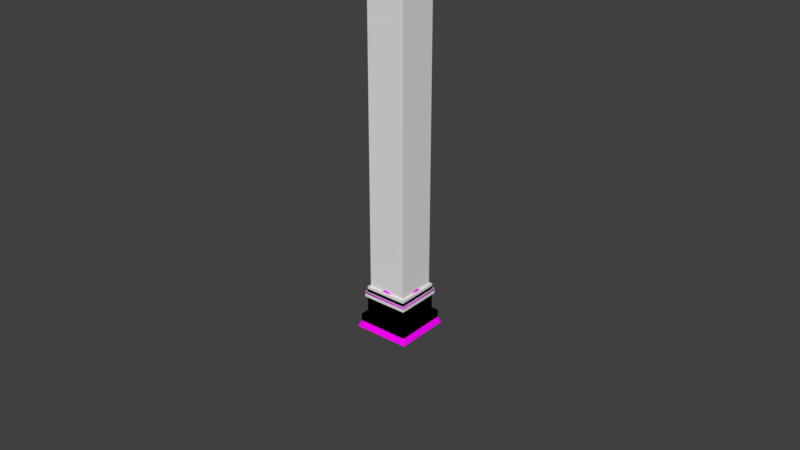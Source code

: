 # Source: aucman_pillar_01.blend  (saved by Blender 2.79.0; exported with 4.5.12 LTS)
import bpy
from mathutils import Matrix  # noqa: F401  (used for matrix-valued properties, if any)

bpy.ops.wm.read_factory_settings(use_empty=True)
scene = bpy.context.scene
scene.name = 'Scene'

# ---- collections
col_collection_1 = bpy.data.collections.new('Collection 1'); scene.collection.children.link(col_collection_1)

# ---- images (referenced by path relative to the original .blend; pixels are not part of the script)
import os
ASSET_DIR = os.environ.get("B2B_ASSET_DIR", "")  # directory of the original .blend (textures are referenced by path, not embedded)
HERE = os.path.dirname(os.path.abspath(__file__))  # packed textures are extracted next to this script under _unpacked/

def load_image(name, relpath, width, height, colorspace="sRGB"):
    """Load a texture the original file referenced (path relative to the .blend, or extracted next to this script)."""
    p = next((c for c in (os.path.join(HERE, relpath), os.path.join(ASSET_DIR, relpath)) if relpath and os.path.exists(c)), "")
    if p:
        img = bpy.data.images.load(p, check_existing=True)
        img.name = name
    else:  # same state as the original file: an image datablock whose file is absent (Cycles renders it pink)
        img = bpy.data.images.new(name, width, height)
        img.source = "FILE"
        img.filepath = "//" + (relpath or name)
    img.colorspace_settings.name = colorspace
    return img
img_sfm_ext_white_mortar_df_texture_dds = load_image('sfm_ext_white_mortar_df.texture.dds', 'sfm_ext_white_mortar_df.texture.dds', 1024, 1024, 'sRGB')
img_marble_beige_ribbed_dnm_texture_dds = load_image('marble_beige_ribbed_dnm.texture.dds', 'marble_beige_ribbed_dnm.texture.dds', 1024, 1024, 'sRGB')
img_sfm_ext_white_mortar_trim_df_texture_dds = load_image('sfm_ext_white_mortar_trim_df.texture.dds', 'sfm_ext_white_mortar_trim_df.texture.dds', 1024, 1024, 'sRGB')

# ---- materials (node trees are filled in below, after node groups)
mat_mtl_mortar_pillar = bpy.data.materials.new('mtl_mortar_pillar')
mat_mtl_mortar_pillar.alpha_threshold = 0.0
mat_mtl_mortar_pillar.roughness = 0.5
mat_mtl_mortar = bpy.data.materials.new('mtl_mortar')
mat_mtl_mortar.alpha_threshold = 0.0
mat_mtl_mortar.roughness = 0.5
mat_mtl_mortar_trims = bpy.data.materials.new('mtl_mortar_trims')
mat_mtl_mortar_trims.alpha_threshold = 0.0
mat_mtl_mortar_trims.roughness = 0.5

# ---- material node trees
mat_mtl_mortar_pillar.use_nodes = True; mat_mtl_mortar_pillar.node_tree.nodes.clear()
_N = mat_mtl_mortar_pillar.node_tree.nodes; _L = mat_mtl_mortar_pillar.node_tree.links
n0 = _N.new('ShaderNodeTexImage'); n0.name = 'Image Texture'; n0.location = (-247, 311)
n0.width = 140
n0.image = img_sfm_ext_white_mortar_df_texture_dds
n1 = _N.new('ShaderNodeTexImage'); n1.name = 'Image Texture.001'; n1.location = (-265, 35)
n1.width = 136
n1.image = img_marble_beige_ribbed_dnm_texture_dds
n2 = _N.new('ShaderNodeOutputMaterial'); n2.name = 'Material Output'; n2.location = (679, 251)
n3 = _N.new('ShaderNodeBsdfDiffuse'); n3.name = 'Diffuse BSDF'; n3.location = (389, 251)
n4 = _N.new('ShaderNodeMix'); n4.name = 'Mix'; n4.location = (169, 219)
n4.data_type = 'RGBA'
n4.blend_type = 'OVERLAY'
n5 = _N.new('ShaderNodeSeparateColor'); n5.name = 'Separate RGB'; n5.location = (-50, 81)
_L.new(n3.outputs[0], n2.inputs[0])
_L.new(n0.outputs[0], n4.inputs[6])
_L.new(n1.outputs[0], n5.inputs[0])
_L.new(n5.outputs[2], n4.inputs[7])
_L.new(n4.outputs[2], n3.inputs[0])
n2.is_active_output = True
mat_mtl_mortar.use_nodes = True; mat_mtl_mortar.node_tree.nodes.clear()
_N = mat_mtl_mortar.node_tree.nodes; _L = mat_mtl_mortar.node_tree.links
n0 = _N.new('ShaderNodeOutputMaterial'); n0.name = 'Material Output'; n0.location = (679, 251)
n1 = _N.new('ShaderNodeBsdfDiffuse'); n1.name = 'Diffuse BSDF'; n1.location = (389, 251)
n2 = _N.new('ShaderNodeTexImage'); n2.name = 'Image Texture'; n2.location = (151, 285)
n2.width = 140
n2.image = img_sfm_ext_white_mortar_df_texture_dds
_L.new(n1.outputs[0], n0.inputs[0])
_L.new(n2.outputs[0], n1.inputs[0])
n0.is_active_output = True
mat_mtl_mortar_trims.use_nodes = True; mat_mtl_mortar_trims.node_tree.nodes.clear()
_N = mat_mtl_mortar_trims.node_tree.nodes; _L = mat_mtl_mortar_trims.node_tree.links
n0 = _N.new('ShaderNodeOutputMaterial'); n0.name = 'Material Output'; n0.location = (679, 251)
n1 = _N.new('ShaderNodeBsdfDiffuse'); n1.name = 'Diffuse BSDF'; n1.location = (389, 251)
n2 = _N.new('ShaderNodeTexImage'); n2.name = 'Image Texture'; n2.location = (151, 285)
n2.width = 140
n2.image = img_sfm_ext_white_mortar_trim_df_texture_dds
_L.new(n1.outputs[0], n0.inputs[0])
_L.new(n2.outputs[0], n1.inputs[0])
n0.is_active_output = True

# ---- world
world_world = bpy.data.worlds.new('World'); scene.world = world_world
world_world.color = (0.05088, 0.05088, 0.05088)
world_world.use_sun_shadow = False
world_world.sun_shadow_jitter_overblur = 0.0
world_world.cycles.sampling_method = 'MANUAL'

# ---- meshes
me_c_box_004 = bpy.data.meshes.new('c_box_004')
me_c_box_004.from_pydata([(-0.48, -0.48, 2.98e-08), (-0.48, -0.48, 0.25), (-0.48, 0.48, 2.98e-08), (-0.48, 0.48, 0.25), (0.48, -0.48, 2.98e-08), (0.48, -0.48, 0.25), (0.48, 0.48, 2.98e-08), (0.48, 0.48, 0.25)], [], [(0, 1, 3, 2), (2, 3, 7, 6), (6, 7, 5, 4), (4, 5, 1, 0), (2, 6, 4, 0), (7, 3, 1, 5)])
me_c_box_004.use_remesh_preserve_volume = False
me_c_box_004.use_remesh_preserve_attributes = False
me_c_box_004.use_mirror_vertex_groups = False
me_c_box_004.update()
me_c_box_001 = bpy.data.meshes.new('c_box_001')
me_c_box_001.from_pydata([(-0.432, -0.432, 2.98e-08), (-0.432, -0.432, 0.1), (-0.432, 0.432, 2.98e-08), (-0.432, 0.432, 0.1), (0.432, -0.432, 2.98e-08), (0.432, -0.432, 0.1), (0.432, 0.432, 2.98e-08), (0.432, 0.432, 0.1)], [], [(0, 1, 3, 2), (2, 3, 7, 6), (6, 7, 5, 4), (4, 5, 1, 0), (2, 6, 4, 0), (7, 3, 1, 5)])
me_c_box_001.use_remesh_preserve_volume = False
me_c_box_001.use_remesh_preserve_attributes = False
me_c_box_001.use_mirror_vertex_groups = False
me_c_box_001.update()
me_c_box_002 = bpy.data.meshes.new('c_box_002')
me_c_box_002.from_pydata([(-0.48, -0.48, 2.98e-08), (-0.48, -0.48, 0.25), (-0.48, 0.48, 2.98e-08), (-0.48, 0.48, 0.25), (0.48, -0.48, 2.98e-08), (0.48, -0.48, 0.25), (0.48, 0.48, 2.98e-08), (0.48, 0.48, 0.25)], [], [(0, 1, 3, 2), (2, 3, 7, 6), (6, 7, 5, 4), (4, 5, 1, 0), (2, 6, 4, 0), (7, 3, 1, 5)])
me_c_box_002.use_remesh_preserve_volume = False
me_c_box_002.use_remesh_preserve_attributes = False
me_c_box_002.use_mirror_vertex_groups = False
me_c_box_002.update()
me_c_box_003 = bpy.data.meshes.new('c_box_003')
me_c_box_003.from_pydata([(-0.4, -0.4, 2.98e-08), (-0.4, -0.4, 0.8), (-0.4, 0.4, 2.98e-08), (-0.4, 0.4, 0.8), (0.4, -0.4, 2.98e-08), (0.4, -0.4, 0.8), (0.4, 0.4, 2.98e-08), (0.4, 0.4, 0.8)], [], [(0, 1, 3, 2), (2, 3, 7, 6), (6, 7, 5, 4), (4, 5, 1, 0), (2, 6, 4, 0), (7, 3, 1, 5)])
me_c_box_003.use_remesh_preserve_volume = False
me_c_box_003.use_remesh_preserve_attributes = False
me_c_box_003.use_mirror_vertex_groups = False
me_c_box_003.update()
me_c_capsule_001 = bpy.data.meshes.new('c_capsule_001')
me_c_capsule_001.from_pydata([(-0.36, -0.36, -3.8), (-0.36, -0.36, 3.8), (-0.36, 0.36, -3.8), (-0.36, 0.36, 3.8), (0.36, -0.36, -3.8), (0.36, -0.36, 3.8), (0.36, 0.36, -3.8), (0.36, 0.36, 3.8)], [], [(0, 1, 3, 2), (2, 3, 7, 6), (6, 7, 5, 4), (4, 5, 1, 0), (2, 6, 4, 0), (7, 3, 1, 5)])
me_c_capsule_001.use_remesh_preserve_volume = False
me_c_capsule_001.use_remesh_preserve_attributes = False
me_c_capsule_001.use_mirror_vertex_groups = False
me_c_capsule_001.update()
me_g_mortar_pillar = bpy.data.meshes.new('g_mortar_pillar')
me_g_mortar_pillar.from_pydata([(0.3381, -0.09059, 0.85), (0.35, 1.099e-07, 0.85), (-0.2475, 0.2475, 0.85), (-0.3031, 0.175, 0.85), (-0.35, 2.642e-08, 0.85), (-0.3381, -0.09059, 0.85), (-0.2475, -0.2475, 0.85), (-0.175, -0.3031, 0.85), (-0.09059, -0.3381, 0.85), (-5.285e-08, -0.35, 0.85), (0.09059, -0.3381, 7.4), (0.09059, -0.3381, 0.85), (0.175, -0.3031, 7.4), (0.175, -0.3031, 0.85), (0.2475, -0.2475, 7.4), (0.2475, -0.2475, 0.85), (0.3031, -0.175, 7.4), (0.3031, -0.175, 0.85), (0.3381, -0.09059, 7.4), (0.35, 1.099e-07, 7.4), (0.3381, 0.09059, 7.4), (0.3381, 0.09059, 0.85), (0.3031, 0.175, 7.4), (0.3031, 0.175, 0.85), (0.2475, 0.2475, 7.4), (0.2475, 0.2475, 0.85), (0.175, 0.3031, 7.4), (0.175, 0.3031, 0.85), (0.09059, 0.3381, 7.4), (0.09059, 0.3381, 0.85), (-8.345e-08, 0.35, 7.4), (-8.345e-08, 0.35, 0.85), (-0.09059, 0.3381, 7.4), (-0.09059, 0.3381, 0.85), (-0.175, 0.3031, 7.4), (-0.175, 0.3031, 0.85), (-0.2475, 0.2475, 7.4), (-0.3031, 0.175, 7.4), (-0.3381, 0.09059, 7.4), (-0.3381, 0.09059, 0.85), (-0.35, 2.642e-08, 7.4), (-0.3381, -0.09059, 7.4), (-0.3031, -0.175, 7.4), (-0.3031, -0.175, 0.85), (-0.2475, -0.2475, 7.4), (-0.175, -0.3031, 7.4), (-0.09059, -0.3381, 7.4), (-5.285e-08, -0.35, 7.4)], [], [(11, 10, 47, 9), (13, 12, 10, 11), (15, 14, 12, 13), (17, 16, 14, 15), (0, 18, 16, 17), (1, 19, 18, 0), (21, 20, 19, 1), (23, 22, 20, 21), (25, 24, 22, 23), (27, 26, 24, 25), (29, 28, 26, 27), (31, 30, 28, 29), (33, 32, 30, 31), (35, 34, 32, 33), (2, 36, 34, 35), (3, 37, 36, 2), (39, 38, 37, 3), (4, 40, 38, 39), (5, 41, 40, 4), (43, 42, 41, 5), (6, 44, 42, 43), (7, 45, 44, 6), (8, 46, 45, 7), (9, 47, 46, 8)])
me_g_mortar_pillar.polygons.foreach_set('use_smooth', [True] * 24)
_uv = me_g_mortar_pillar.uv_layers.new(name='UVMap')
_uv.uv.foreach_set('vector', [0.8125, -1.33e-06, 0.8125, 4.481, 0.75, 4.481, 0.75, -1.116e-06, 0.875, -1.558e-06, 0.875, 4.481, 0.8125, 4.481, 0.8125, -1.33e-06, 0.9375, -1.799e-06, 0.9375, 4.481, 0.875, 4.481, 0.875, -1.558e-06, 1.0, -2.063e-06, 1.0, 4.481, 0.9375, 4.481, 0.9375, -1.799e-06, 1.062, -2.34e-06, 1.063, 4.481, 1.0, 4.481, 1.0, -2.063e-06, 1.125, -2.639e-06, 1.125, 4.481, 1.063, 4.481, 1.062, -2.34e-06, 1.188, -2.953e-06, 1.188, 4.481, 1.125, 4.481, 1.125, -2.639e-06, 1.25, -3.28e-06, 1.25, 4.481, 1.188, 4.481, 1.188, -2.953e-06, 1.312, -3.629e-06, 1.313, 4.481, 1.25, 4.481, 1.25, -3.28e-06, 1.375, -3.999e-06, 1.375, 4.481, 1.313, 4.481, 1.312, -3.629e-06, 1.437, -4.383e-06, 1.438, 4.481, 1.375, 4.481, 1.375, -3.999e-06, 1.5, -4.782e-06, 1.5, 4.481, 1.438, 4.481, 1.437, -4.383e-06, 0.0625, 0.0, 0.0625, 4.481, 2.036e-06, 4.481, 0.0, 0.0, 0.125, -1.409e-08, 0.125, 4.481, 0.0625, 4.481, 0.0625, 0.0, 0.1875, -4.226e-08, 0.1875, 4.481, 0.125, 4.481, 0.125, -1.409e-08, 0.25, -9.197e-08, 0.25, 4.481, 0.1875, 4.481, 0.1875, -4.226e-08, 0.3125, -1.632e-07, 0.3125, 4.481, 0.25, 4.481, 0.25, -9.197e-08, 0.375, -2.485e-07, 0.375, 4.481, 0.3125, 4.481, 0.3125, -1.632e-07, 0.4375, -3.48e-07, 0.4375, 4.481, 0.375, 4.481, 0.375, -2.485e-07, 0.5, -4.615e-07, 0.5, 4.481, 0.4375, 4.481, 0.4375, -3.48e-07, 0.5625, -5.965e-07, 0.5625, 4.481, 0.5, 4.481, 0.5, -4.615e-07, 0.625, -7.531e-07, 0.625, 4.481, 0.5625, 4.481, 0.5625, -5.965e-07, 0.6875, -9.238e-07, 0.6875, 4.481, 0.625, 4.481, 0.625, -7.531e-07, 0.75, -1.116e-06, 0.75, 4.481, 0.6875, 4.481, 0.6875, -9.238e-07])
me_g_mortar_pillar.materials.append(mat_mtl_mortar_pillar)
me_g_mortar_pillar.use_remesh_preserve_volume = False
me_g_mortar_pillar.use_remesh_preserve_attributes = False
me_g_mortar_pillar.use_mirror_vertex_groups = False
me_g_mortar_pillar.update()
me_g_mortar = bpy.data.meshes.new('g_mortar')
me_g_mortar.from_pydata([(0.09059, 0.3381, 0.75), (0.0, 0.35, 0.75), (0.3031, 0.175, 0.85), (0.3381, -0.09059, 0.85), (0.175, -0.3031, 0.85), (0.09059, -0.3381, 0.85), (1.363e-07, -0.35, 0.85), (-0.09059, -0.3381, 0.85), (-0.175, -0.3031, 0.85), (-0.2475, -0.2475, 0.85), (-0.3031, -0.175, 0.85), (-0.3381, -0.09059, 0.85), (-0.3031, 0.175, 0.85), (-0.2475, 0.2475, 0.85), (-0.175, 0.3031, 0.85), (-0.09059, 0.3381, 0.85), (0.175, 0.3031, 0.75), (0.2475, 0.2475, 0.75), (0.3031, 0.175, 0.75), (0.3381, 0.09059, 0.75), (0.35, 2.642e-08, 0.75), (0.3381, -0.09059, 0.75), (0.3031, -0.175, 0.75), (0.2475, -0.2475, 0.75), (0.175, -0.3031, 0.75), (0.09059, -0.3381, 0.75), (1.363e-07, -0.35, 0.75), (-0.09059, -0.3381, 0.75), (-0.175, -0.3031, 0.75), (-0.2475, -0.2475, 0.75), (-0.3031, -0.175, 0.75), (-0.3381, -0.09059, 0.75), (-0.35, -1.627e-07, 0.75), (-0.3381, 0.09059, 0.75), (-0.3031, 0.175, 0.75), (-0.2475, 0.2475, 0.75), (-0.175, 0.3031, 0.75), (-0.09059, 0.3381, 0.75), (0.0, 0.35, 0.85), (0.09059, 0.3381, 0.85), (0.175, 0.3031, 0.85), (0.2475, 0.2475, 0.85), (0.3381, 0.09059, 0.85), (0.35, 2.642e-08, 0.85), (0.3031, -0.175, 0.85), (0.2475, -0.2475, 0.85), (-0.35, -1.627e-07, 0.85), (-0.3381, 0.09059, 0.85), (-4.035e-09, 0.3749, 0.8), (-2.164e-09, 0.366, 0.8341), (0.09473, 0.3535, 0.8341), (0.09703, 0.3621, 0.8), (0.183, 0.317, 0.8341), (0.1875, 0.3247, 0.8), (0.2588, 0.2588, 0.8341), (0.2651, 0.2651, 0.8), (0.3535, 0.09473, 0.8341), (0.3621, 0.09703, 0.8), (0.366, 2.907e-08, 0.8341), (0.317, -0.183, 0.8341), (0.3247, -0.1875, 0.8), (0.2588, -0.2588, 0.8341), (-0.366, -1.68e-07, 0.8341), (-0.3749, -1.703e-07, 0.8), (-0.3535, 0.09473, 0.8341), (-0.3621, 0.09703, 0.8), (-0.09473, 0.3535, 0.7659), (-0.09703, 0.3621, 0.8), (-2.164e-09, 0.366, 0.7659), (-0.183, 0.317, 0.7659), (-0.1875, 0.3247, 0.8), (-0.2588, 0.2588, 0.7659), (-0.2651, 0.2651, 0.8), (-0.317, 0.183, 0.7659), (-0.3247, 0.1875, 0.8), (0.317, 0.183, 0.8341), (0.3247, 0.1875, 0.8), (-0.3535, 0.09473, 0.7659), (-0.366, -1.68e-07, 0.7659), (-0.3535, -0.09473, 0.7659), (-0.3621, -0.09703, 0.8), (0.3535, -0.09473, 0.8341), (0.3621, -0.09703, 0.8), (-0.317, -0.183, 0.7659), (-0.3247, -0.1875, 0.8), (-0.2588, -0.2588, 0.7659), (-0.2651, -0.2651, 0.8), (-0.183, -0.317, 0.7659), (-0.1875, -0.3247, 0.8), (0.183, -0.317, 0.8341), (0.1875, -0.3247, 0.8), (-0.09473, -0.3535, 0.7659), (-0.09703, -0.3621, 0.8), (0.09473, -0.3535, 0.8341), (0.09703, -0.3621, 0.8), (1.416e-07, -0.366, 0.7659), (1.442e-07, -0.3749, 0.8), (1.416e-07, -0.366, 0.8341), (0.09473, -0.3535, 0.7659), (-0.09473, -0.3535, 0.8341), (0.183, -0.317, 0.7659), (-0.183, -0.317, 0.8341), (0.2588, -0.2588, 0.7659), (0.2651, -0.2651, 0.8), (-0.2588, -0.2588, 0.8341), (0.317, -0.183, 0.7659), (-0.317, -0.183, 0.8341), (0.3535, -0.09473, 0.7659), (-0.3535, -0.09473, 0.8341), (0.366, 2.907e-08, 0.7659), (0.3749, 3.098e-08, 0.8), (0.3535, 0.09473, 0.7659), (0.317, 0.183, 0.7659), (-0.317, 0.183, 0.8341), (0.2588, 0.2588, 0.7659), (-0.2588, 0.2588, 0.8341), (0.183, 0.317, 0.7659), (-0.183, 0.317, 0.8341), (0.09473, 0.3535, 0.7659), (-0.09473, 0.3535, 0.8341), (-0.375, -0.4, 0.25), (-0.4, -0.375, 0.25), (-0.4, -0.4, 0.25), (-0.375, -0.4, 0.725), (-0.375, -0.375, 0.75), (-0.4, -0.375, 0.725), (-0.375, -0.4, 0.75), (-0.4, -0.4, 0.75), (-0.4, -0.375, 0.75), (-0.4, -0.4, 0.725), (-0.4, 0.375, 0.25), (-0.375, 0.4, 0.25), (-0.4, 0.4, 0.25), (-0.375, 0.375, 0.75), (-0.375, 0.4, 0.725), (-0.4, 0.375, 0.725), (-0.375, 0.4, 0.75), (-0.4, 0.4, 0.75), (-0.4, 0.4, 0.725), (-0.4, 0.375, 0.75), (0.4, -0.375, 0.25), (0.375, -0.4, 0.25), (0.4, -0.4, 0.25), (0.375, -0.375, 0.75), (0.375, -0.4, 0.725), (0.4, -0.375, 0.725), (0.375, -0.4, 0.75), (0.4, -0.4, 0.75), (0.4, -0.4, 0.725), (0.4, -0.375, 0.75), (0.375, 0.4, 0.25), (0.4, 0.375, 0.25), (0.4, 0.4, 0.25), (0.375, 0.375, 0.75), (0.4, 0.375, 0.725), (0.375, 0.4, 0.725), (0.4, 0.375, 0.75), (0.4, 0.4, 0.75), (0.4, 0.4, 0.725), (0.375, 0.4, 0.75), (-0.455, -0.48, 0.225), (-0.455, -0.455, 0.25), (-0.48, -0.455, 0.225), (-0.455, -0.48, 0.25), (-0.48, -0.48, 0.25), (-0.48, -0.455, 0.25), (-0.48, -0.48, 0.225), (-0.455, 0.455, 0.25), (-0.455, 0.48, 0.225), (-0.48, 0.455, 0.225), (-0.455, 0.48, 0.25), (-0.48, 0.48, 0.25), (-0.48, 0.48, 0.225), (-0.48, 0.455, 0.25), (0.455, -0.455, 0.25), (0.455, -0.48, 0.225), (0.48, -0.455, 0.225), (0.455, -0.48, 0.25), (0.48, -0.48, 0.25), (0.48, -0.48, 0.225), (0.48, -0.455, 0.25), (0.455, 0.455, 0.25), (0.48, 0.455, 0.225), (0.455, 0.48, 0.225), (0.48, 0.455, 0.25), (0.48, 0.48, 0.25), (0.48, 0.48, 0.225), (0.455, 0.48, 0.25), (-0.48, -0.455, 0.1125), (-0.48, -0.48, 0.1125), (-0.455, -0.48, 0.1125), (-0.48, 0.455, 0.1125), (-0.48, 0.48, 0.1125), (-0.455, 0.48, 0.1125), (0.455, 0.48, 0.1125), (0.48, 0.48, 0.1125), (0.48, 0.455, 0.1125), (0.455, -0.48, 0.1125), (0.48, -0.455, 0.1125), (0.48, -0.48, 0.1125), (0.09059, 0.3381, 7.4), (0.0, 0.35, 7.4), (0.3031, 0.175, 7.5), (0.3381, -0.09059, 7.5), (0.175, -0.3031, 7.5), (0.09059, -0.3381, 7.5), (1.363e-07, -0.35, 7.5), (-0.09059, -0.3381, 7.5), (-0.175, -0.3031, 7.5), (-0.2475, -0.2475, 7.5), (-0.3031, -0.175, 7.5), (-0.3381, -0.09059, 7.5), (-0.3031, 0.175, 7.5), (-0.2475, 0.2475, 7.5), (-0.175, 0.3031, 7.5), (-0.09059, 0.3381, 7.5), (0.175, 0.3031, 7.4), (0.2475, 0.2475, 7.4), (0.3031, 0.175, 7.4), (0.3381, 0.09059, 7.4), (0.35, 2.642e-08, 7.4), (0.3381, -0.09059, 7.4), (0.3031, -0.175, 7.4), (0.2475, -0.2475, 7.4), (0.175, -0.3031, 7.4), (0.09059, -0.3381, 7.4), (1.363e-07, -0.35, 7.4), (-0.09059, -0.3381, 7.4), (-0.175, -0.3031, 7.4), (-0.2475, -0.2475, 7.4), (-0.3031, -0.175, 7.4), (-0.3381, -0.09059, 7.4), (-0.35, -1.627e-07, 7.4), (-0.3381, 0.09059, 7.4), (-0.3031, 0.175, 7.4), (-0.2475, 0.2475, 7.4), (-0.175, 0.3031, 7.4), (-0.09059, 0.3381, 7.4), (0.0, 0.35, 7.5), (0.09059, 0.3381, 7.5), (0.175, 0.3031, 7.5), (0.2475, 0.2475, 7.5), (0.3381, 0.09059, 7.5), (0.35, 2.642e-08, 7.5), (0.3031, -0.175, 7.5), (0.2475, -0.2475, 7.5), (-0.35, -1.627e-07, 7.5), (-0.3381, 0.09059, 7.5), (-4.035e-09, 0.3749, 7.45), (-2.164e-09, 0.366, 7.484), (0.09473, 0.3535, 7.484), (0.09703, 0.3621, 7.45), (0.183, 0.317, 7.484), (0.1875, 0.3247, 7.45), (0.2588, 0.2588, 7.484), (0.2651, 0.2651, 7.45), (0.3535, 0.09473, 7.484), (0.3621, 0.09703, 7.45), (0.366, 2.907e-08, 7.484), (0.317, -0.183, 7.484), (0.3247, -0.1875, 7.45), (0.2588, -0.2588, 7.484), (-0.366, -1.68e-07, 7.484), (-0.3749, -1.703e-07, 7.45), (-0.3535, 0.09473, 7.484), (-0.3621, 0.09703, 7.45), (-0.09473, 0.3535, 7.416), (-0.09703, 0.3621, 7.45), (-2.164e-09, 0.366, 7.416), (-0.183, 0.317, 7.416), (-0.1875, 0.3247, 7.45), (-0.2588, 0.2588, 7.416), (-0.2651, 0.2651, 7.45), (-0.317, 0.183, 7.416), (-0.3247, 0.1875, 7.45), (0.317, 0.183, 7.484), (0.3247, 0.1875, 7.45), (-0.3535, 0.09473, 7.416), (-0.366, -1.68e-07, 7.416), (-0.3535, -0.09473, 7.416), (-0.3621, -0.09703, 7.45), (0.3535, -0.09473, 7.484), (0.3621, -0.09703, 7.45), (-0.317, -0.183, 7.416), (-0.3247, -0.1875, 7.45), (-0.2588, -0.2588, 7.416), (-0.2651, -0.2651, 7.45), (-0.183, -0.317, 7.416), (-0.1875, -0.3247, 7.45), (0.183, -0.317, 7.484), (0.1875, -0.3247, 7.45), (-0.09473, -0.3535, 7.416), (-0.09703, -0.3621, 7.45), (0.09473, -0.3535, 7.484), (0.09703, -0.3621, 7.45), (1.416e-07, -0.366, 7.416), (1.442e-07, -0.3749, 7.45), (1.416e-07, -0.366, 7.484), (0.09473, -0.3535, 7.416), (-0.09473, -0.3535, 7.484), (0.183, -0.317, 7.416), (-0.183, -0.317, 7.484), (0.2588, -0.2588, 7.416), (0.2651, -0.2651, 7.45), (-0.2588, -0.2588, 7.484), (0.317, -0.183, 7.416), (-0.317, -0.183, 7.484), (0.3535, -0.09473, 7.416), (-0.3535, -0.09473, 7.484), (0.366, 2.907e-08, 7.416), (0.3749, 3.098e-08, 7.45), (0.3535, 0.09473, 7.416), (0.317, 0.183, 7.416), (-0.317, 0.183, 7.484), (0.2588, 0.2588, 7.416), (-0.2588, 0.2588, 7.484), (0.183, 0.317, 7.416), (-0.183, 0.317, 7.484), (0.09473, 0.3535, 7.416), (-0.09473, 0.3535, 7.484), (-0.4419, 0.4419, 7.75), (0.4419, -0.4419, 7.75), (0.4419, 0.4419, 7.75), (-0.4419, -0.4419, 7.75), (0.3702, -0.3963, 7.524), (0.3638, -0.3638, 7.5), (0.3963, -0.3702, 7.524), (0.3648, -0.3855, 7.505), (0.3833, -0.3833, 7.507), (0.3855, -0.3648, 7.505), (0.3906, -0.3906, 7.524), (0.3963, 0.3702, 7.524), (0.3638, 0.3638, 7.5), (0.3702, 0.3963, 7.524), (0.3855, 0.3648, 7.505), (0.3833, 0.3833, 7.507), (0.3648, 0.3855, 7.505), (0.3906, 0.3906, 7.524), (-0.3963, -0.3702, 7.524), (-0.3638, -0.3638, 7.5), (-0.3702, -0.3963, 7.524), (-0.3855, -0.3648, 7.505), (-0.3833, -0.3833, 7.507), (-0.3648, -0.3855, 7.505), (-0.3906, -0.3906, 7.524), (-0.3702, 0.3963, 7.524), (-0.3638, 0.3638, 7.5), (-0.3963, 0.3702, 7.524), (-0.3648, 0.3855, 7.505), (-0.3833, 0.3833, 7.507), (-0.3855, 0.3648, 7.505), (-0.3906, 0.3906, 7.524), (0.4059, -0.432, 7.638), (0.432, -0.4059, 7.638), (0.4266, -0.4266, 7.638), (0.432, 0.4059, 7.638), (0.4059, 0.432, 7.638), (0.4266, 0.4266, 7.638), (-0.4059, 0.432, 7.638), (-0.432, 0.4059, 7.638), (-0.4266, 0.4266, 7.638), (-0.432, -0.4059, 7.638), (-0.4059, -0.432, 7.638), (-0.4266, -0.4266, 7.638)], [], [(85, 83, 30, 29), (95, 91, 27, 26), (89, 61, 45, 4), (81, 58, 43, 3), (75, 54, 41, 2), (69, 66, 37, 36), (113, 64, 47, 12), (83, 79, 31, 30), (91, 87, 28, 27), (93, 89, 4, 5), (59, 81, 3, 44), (49, 119, 15, 38), (56, 75, 2, 42), (52, 50, 39, 40), (77, 73, 34, 33), (62, 108, 11, 46), (87, 85, 29, 28), (97, 93, 5, 6), (61, 59, 44, 45), (58, 56, 42, 43), (64, 62, 46, 47), (54, 52, 40, 41), (73, 71, 35, 34), (68, 118, 0, 1), (78, 77, 33, 32), (79, 78, 32, 31), (98, 95, 26, 25), (99, 97, 6, 7), (100, 98, 25, 24), (101, 99, 7, 8), (102, 100, 24, 23), (104, 101, 8, 9), (105, 102, 23, 22), (106, 104, 9, 10), (107, 105, 22, 21), (108, 106, 10, 11), (109, 107, 21, 20), (111, 109, 20, 19), (112, 111, 19, 18), (114, 112, 18, 17), (66, 68, 1, 37), (115, 113, 12, 13), (116, 114, 17, 16), (117, 115, 13, 14), (118, 116, 16, 0), (119, 117, 14, 15), (71, 69, 36, 35), (50, 49, 38, 39), (67, 48, 68, 66), (70, 67, 66, 69), (72, 70, 69, 71), (74, 72, 71, 73), (65, 74, 73, 77), (63, 65, 77, 78), (80, 63, 78, 79), (84, 80, 79, 83), (86, 84, 83, 85), (88, 86, 85, 87), (92, 88, 87, 91), (96, 92, 91, 95), (94, 96, 95, 98), (90, 94, 98, 100), (103, 90, 100, 102), (60, 103, 102, 105), (82, 60, 105, 107), (110, 82, 107, 109), (57, 110, 109, 111), (76, 57, 111, 112), (55, 76, 112, 114), (53, 55, 114, 116), (51, 53, 116, 118), (48, 51, 118, 68), (49, 50, 51, 48), (50, 52, 53, 51), (52, 54, 55, 53), (54, 75, 76, 55), (75, 56, 57, 76), (56, 58, 110, 57), (58, 81, 82, 110), (81, 59, 60, 82), (59, 61, 103, 60), (61, 89, 90, 103), (89, 93, 94, 90), (93, 97, 96, 94), (97, 99, 92, 96), (99, 101, 88, 92), (101, 104, 86, 88), (104, 106, 84, 86), (106, 108, 80, 84), (108, 62, 63, 80), (62, 64, 65, 63), (64, 113, 74, 65), (113, 115, 72, 74), (115, 117, 70, 72), (117, 119, 67, 70), (119, 49, 48, 67), (141, 144, 123, 120), (151, 154, 145, 140), (153, 133, 124, 143), (131, 134, 155, 150), (123, 126, 127, 129), (124, 128, 127, 126), (125, 129, 127, 128), (133, 136, 137, 139), (134, 138, 137, 136), (135, 139, 137, 138), (143, 146, 147, 149), (144, 148, 147, 146), (145, 149, 147, 148), (153, 156, 157, 159), (154, 158, 157, 156), (155, 159, 157, 158), (120, 123, 129, 122), (122, 129, 125, 121), (124, 133, 139, 128), (128, 139, 135, 125), (134, 131, 132, 138), (138, 132, 130, 135), (133, 153, 159, 136), (136, 159, 155, 134), (154, 151, 152, 158), (158, 152, 150, 155), (153, 143, 149, 156), (156, 149, 145, 154), (144, 141, 142, 148), (148, 142, 140, 145), (143, 124, 126, 146), (146, 126, 123, 144), (121, 125, 135, 130), (167, 161, 174, 181), (160, 163, 164, 166), (161, 165, 164, 163), (162, 166, 164, 165), (167, 170, 171, 173), (168, 172, 171, 170), (169, 173, 171, 172), (174, 177, 178, 180), (175, 179, 178, 177), (176, 180, 178, 179), (181, 184, 185, 187), (182, 186, 185, 184), (183, 187, 185, 186), (169, 162, 165, 173), (173, 165, 161, 167), (191, 169, 172, 192), (192, 172, 168, 193), (183, 168, 170, 187), (187, 170, 167, 181), (194, 183, 186, 195), (195, 186, 182, 196), (176, 182, 184, 180), (180, 184, 181, 174), (198, 176, 179, 199), (199, 179, 175, 197), (160, 175, 177, 163), (163, 177, 174, 161), (175, 160, 190, 197), (166, 189, 190, 160), (162, 188, 189, 166), (183, 194, 193, 168), (162, 169, 191, 188), (182, 176, 198, 196), (285, 283, 230, 229), (295, 291, 227, 226), (289, 261, 245, 204), (281, 258, 243, 203), (275, 254, 241, 202), (269, 266, 237, 236), (313, 264, 247, 212), (283, 279, 231, 230), (291, 287, 228, 227), (293, 289, 204, 205), (259, 281, 203, 244), (249, 319, 215, 238), (256, 275, 202, 242), (252, 250, 239, 240), (277, 273, 234, 233), (262, 308, 211, 246), (287, 285, 229, 228), (297, 293, 205, 206), (261, 259, 244, 245), (258, 256, 242, 243), (264, 262, 246, 247), (254, 252, 240, 241), (273, 271, 235, 234), (268, 318, 200, 201), (278, 277, 233, 232), (279, 278, 232, 231), (298, 295, 226, 225), (299, 297, 206, 207), (300, 298, 225, 224), (301, 299, 207, 208), (302, 300, 224, 223), (304, 301, 208, 209), (305, 302, 223, 222), (306, 304, 209, 210), (307, 305, 222, 221), (308, 306, 210, 211), (309, 307, 221, 220), (311, 309, 220, 219), (312, 311, 219, 218), (314, 312, 218, 217), (266, 268, 201, 237), (315, 313, 212, 213), (316, 314, 217, 216), (317, 315, 213, 214), (318, 316, 216, 200), (319, 317, 214, 215), (271, 269, 236, 235), (250, 249, 238, 239), (267, 248, 268, 266), (270, 267, 266, 269), (272, 270, 269, 271), (274, 272, 271, 273), (265, 274, 273, 277), (263, 265, 277, 278), (280, 263, 278, 279), (284, 280, 279, 283), (286, 284, 283, 285), (288, 286, 285, 287), (292, 288, 287, 291), (296, 292, 291, 295), (294, 296, 295, 298), (290, 294, 298, 300), (303, 290, 300, 302), (260, 303, 302, 305), (282, 260, 305, 307), (310, 282, 307, 309), (257, 310, 309, 311), (276, 257, 311, 312), (255, 276, 312, 314), (253, 255, 314, 316), (251, 253, 316, 318), (248, 251, 318, 268), (249, 250, 251, 248), (250, 252, 253, 251), (252, 254, 255, 253), (254, 275, 276, 255), (275, 256, 257, 276), (256, 258, 310, 257), (258, 281, 282, 310), (281, 259, 260, 282), (259, 261, 303, 260), (261, 289, 290, 303), (289, 293, 294, 290), (293, 297, 296, 294), (297, 299, 292, 296), (299, 301, 288, 292), (301, 304, 286, 288), (304, 306, 284, 286), (306, 308, 280, 284), (308, 262, 263, 280), (262, 264, 265, 263), (264, 313, 274, 265), (313, 315, 272, 274), (315, 317, 270, 272), (317, 319, 267, 270), (319, 249, 248, 267), (340, 324, 352, 362), (338, 361, 359, 347), (345, 358, 356, 333), (346, 332, 325, 339), (320, 323, 321, 322), (324, 327, 328, 330), (325, 329, 328, 327), (326, 330, 328, 329), (331, 334, 335, 337), (332, 336, 335, 334), (333, 337, 335, 336), (338, 341, 342, 344), (339, 343, 342, 341), (340, 344, 342, 343), (345, 348, 349, 351), (346, 350, 349, 348), (347, 351, 349, 350), (352, 324, 330, 354), (354, 330, 326, 353), (325, 332, 334, 329), (329, 334, 331, 326), (332, 346, 348, 336), (336, 348, 345, 333), (346, 339, 341, 350), (350, 341, 338, 347), (339, 325, 327, 343), (343, 327, 324, 340), (333, 356, 357, 337), (337, 357, 355, 331), (347, 359, 360, 351), (351, 360, 358, 345), (340, 362, 363, 344), (344, 363, 361, 338), (326, 331, 355, 353)])
me_g_mortar.polygons.foreach_set('use_smooth', [1, 1, 1, 1, 1, 1, 1, 1, 1, 1, 1, 1, 1, 1, 1, 1, 1, 1, 1, 1, 1, 1, 1, 1, 1, 1, 1, 1, 1, 1, 1, 1, 1, 1, 1, 1, 1, 1, 1, 1, 1, 1, 1, 1, 1, 1, 1, 1, 1, 1, 1, 1, 1, 1, 1, 1, 1, 1, 1, 1, 1, 1, 1, 1, 1, 1, 1, 1, 1, 1, 1, 1, 1, 1, 1, 1, 1, 1, 1, 1, 1, 1, 1, 1, 1, 1, 1, 1, 1, 1, 1, 1, 1, 1, 1, 1, 1, 1, 1, 1, 1, 1, 1, 1, 1, 1, 1, 1, 1, 1, 1, 1, 1, 1, 1, 1, 1, 1, 1, 1, 1, 1, 1, 1, 1, 1, 1, 1, 1, 1, 1, 1, 1, 1, 1, 1, 1, 1, 1, 1, 1, 1, 1, 1, 1, 1, 1, 1, 1, 1, 1, 1, 1, 1, 1, 1, 1, 1, 1, 1, 1, 1, 1, 1, 1, 1, 1, 1, 1, 1, 1, 1, 1, 1, 1, 1, 1, 1, 1, 1, 1, 1, 1, 1, 1, 1, 1, 1, 1, 1, 1, 1, 1, 1, 1, 1, 1, 1, 1, 1, 1, 1, 1, 1, 1, 1, 1, 1, 1, 1, 1, 1, 1, 1, 1, 1, 1, 1, 1, 1, 1, 1, 1, 1, 1, 1, 1, 1, 1, 1, 1, 1, 1, 1, 1, 1, 1, 1, 1, 1, 1, 1, 1, 1, 1, 1, 1, 1, 1, 1, 1, 1, 1, 1, 1, 1, 1, 1, 1, 1, 1, 1, 0, 1, 1, 1, 1, 1, 1, 1, 1, 1, 1, 1, 1, 1, 1, 1, 1, 1, 1, 1, 1, 1, 1, 1, 1, 1, 1, 1, 1, 1])
_uv = me_g_mortar.uv_layers.new(name='UVMap')
_uv.uv.foreach_set('vector', [1.793, 0.127, 1.594, 0.127, 1.594, 0.0, 1.793, 0.0, 2.391, 0.127, 2.191, 0.127, 2.191, 0.0, 2.391, 0.0, 2.789, 0.5254, 2.988, 0.5254, 2.988, 0.6523, 2.789, 0.6523, 3.387, 0.5254, 3.586, 0.5254, 3.586, 0.6523, 3.387, 0.6523, 3.984, 0.5254, 4.184, 0.5254, 4.184, 0.6523, 3.984, 0.6523, 0.3984, 0.127, 0.1992, 0.127, 0.1992, 0.0, 0.3984, 0.0, 0.7969, 0.5254, 0.9961, 0.5254, 0.9961, 0.6523, 0.7969, 0.6523, 1.594, 0.127, 1.395, 0.127, 1.395, 0.0, 1.594, 0.0, 2.191, 0.127, 1.992, 0.127, 1.992, 0.0, 2.191, 0.0, 2.59, 0.5254, 2.789, 0.5254, 2.789, 0.6523, 2.59, 0.6523, 3.188, 0.5254, 3.387, 0.5254, 3.387, 0.6523, 3.188, 0.6523, 0.0, 0.5254, 0.1992, 0.5254, 0.1992, 0.6523, 0.0, 0.6523, 3.785, 0.5254, 3.984, 0.5254, 3.984, 0.6523, 3.785, 0.6523, 4.383, 0.5254, 4.582, 0.5254, 4.582, 0.6523, 4.383, 0.6523, 0.9961, 0.127, 0.7969, 0.127, 0.7969, 0.0, 0.9961, 0.0, 1.195, 0.5254, 1.395, 0.5254, 1.395, 0.6523, 1.195, 0.6523, 1.992, 0.127, 1.793, 0.127, 1.793, 0.0, 1.992, 0.0, 2.391, 0.5254, 2.59, 0.5254, 2.59, 0.6523, 2.391, 0.6523, 2.988, 0.5254, 3.188, 0.5254, 3.188, 0.6523, 2.988, 0.6523, 3.586, 0.5254, 3.785, 0.5254, 3.785, 0.6523, 3.586, 0.6523, 0.9961, 0.5254, 1.195, 0.5254, 1.195, 0.6523, 0.9961, 0.6523, 4.184, 0.5254, 4.383, 0.5254, 4.383, 0.6523, 4.184, 0.6523, 0.7969, 0.127, 0.5977, 0.127, 0.5977, 0.0, 0.7969, 0.0, 4.781, 0.127, 4.582, 0.127, 4.582, 0.0, 4.781, 0.0, 1.195, 0.127, 0.9961, 0.127, 0.9961, 0.0, 1.195, 0.0, 1.395, 0.127, 1.195, 0.127, 1.195, 0.0, 1.395, 0.0, 2.59, 0.127, 2.391, 0.127, 2.391, 0.0, 2.59, 0.0, 2.191, 0.5254, 2.391, 0.5254, 2.391, 0.6523, 2.191, 0.6523, 2.789, 0.127, 2.59, 0.127, 2.59, 0.0, 2.789, 0.0, 1.992, 0.5254, 2.191, 0.5254, 2.191, 0.6523, 1.992, 0.6523, 2.988, 0.127, 2.789, 0.127, 2.789, 0.0, 2.988, 0.0, 1.793, 0.5254, 1.992, 0.5254, 1.992, 0.6523, 1.793, 0.6523, 3.188, 0.127, 2.988, 0.127, 2.988, 0.0, 3.188, 0.0, 1.594, 0.5254, 1.793, 0.5254, 1.793, 0.6523, 1.594, 0.6523, 3.387, 0.127, 3.188, 0.127, 3.188, 0.0, 3.387, 0.0, 1.395, 0.5254, 1.594, 0.5254, 1.594, 0.6523, 1.395, 0.6523, 3.586, 0.127, 3.387, 0.127, 3.387, 0.0, 3.586, 0.0, 3.785, 0.127, 3.586, 0.127, 3.586, 0.0, 3.785, 0.0, 3.984, 0.127, 3.785, 0.127, 3.785, 0.0, 3.984, 0.0, 4.184, 0.127, 3.984, 0.127, 3.984, 0.0, 4.184, 0.0, 0.1992, 0.127, 0.0, 0.127, 0.0, 0.0, 0.1992, 0.0, 0.5977, 0.5254, 0.7969, 0.5254, 0.7969, 0.6523, 0.5977, 0.6523, 4.383, 0.127, 4.184, 0.127, 4.184, 0.0, 4.383, 0.0, 0.3984, 0.5254, 0.5977, 0.5254, 0.5977, 0.6523, 0.3984, 0.6523, 4.582, 0.127, 4.383, 0.127, 4.383, 0.0, 4.582, 0.0, 0.1992, 0.5254, 0.3984, 0.5254, 0.3984, 0.6523, 0.1992, 0.6523, 0.5977, 0.127, 0.3984, 0.127, 0.3984, 0.0, 0.5977, 0.0, 4.582, 0.5254, 4.781, 0.5254, 4.781, 0.6523, 4.582, 0.6523, 0.1992, 0.3262, 0.0, 0.3262, 0.0, 0.127, 0.1992, 0.127, 0.3984, 0.3262, 0.1992, 0.3262, 0.1992, 0.127, 0.3984, 0.127, 0.5977, 0.3262, 0.3984, 0.3262, 0.3984, 0.127, 0.5977, 0.127, 0.7969, 0.3262, 0.5977, 0.3262, 0.5977, 0.127, 0.7969, 0.127, 0.9961, 0.3262, 0.7969, 0.3262, 0.7969, 0.127, 0.9961, 0.127, 1.195, 0.3262, 0.9961, 0.3262, 0.9961, 0.127, 1.195, 0.127, 1.395, 0.3262, 1.195, 0.3262, 1.195, 0.127, 1.395, 0.127, 1.594, 0.3262, 1.395, 0.3262, 1.395, 0.127, 1.594, 0.127, 1.793, 0.3262, 1.594, 0.3262, 1.594, 0.127, 1.793, 0.127, 1.992, 0.3262, 1.793, 0.3262, 1.793, 0.127, 1.992, 0.127, 2.191, 0.3262, 1.992, 0.3262, 1.992, 0.127, 2.191, 0.127, 2.391, 0.3262, 2.191, 0.3262, 2.191, 0.127, 2.391, 0.127, 2.59, 0.3262, 2.391, 0.3262, 2.391, 0.127, 2.59, 0.127, 2.789, 0.3262, 2.59, 0.3262, 2.59, 0.127, 2.789, 0.127, 2.988, 0.3262, 2.789, 0.3262, 2.789, 0.127, 2.988, 0.127, 3.188, 0.3262, 2.988, 0.3262, 2.988, 0.127, 3.188, 0.127, 3.387, 0.3262, 3.188, 0.3262, 3.188, 0.127, 3.387, 0.127, 3.586, 0.3262, 3.387, 0.3262, 3.387, 0.127, 3.586, 0.127, 3.785, 0.3262, 3.586, 0.3262, 3.586, 0.127, 3.785, 0.127, 3.984, 0.3262, 3.785, 0.3262, 3.785, 0.127, 3.984, 0.127, 4.184, 0.3262, 3.984, 0.3262, 3.984, 0.127, 4.184, 0.127, 4.383, 0.3262, 4.184, 0.3262, 4.184, 0.127, 4.383, 0.127, 4.582, 0.3262, 4.383, 0.3262, 4.383, 0.127, 4.582, 0.127, 4.781, 0.3262, 4.582, 0.3262, 4.582, 0.127, 4.781, 0.127, 4.781, 0.5254, 4.582, 0.5254, 4.582, 0.3262, 4.781, 0.3262, 4.582, 0.5254, 4.383, 0.5254, 4.383, 0.3262, 4.582, 0.3262, 4.383, 0.5254, 4.184, 0.5254, 4.184, 0.3262, 4.383, 0.3262, 4.184, 0.5254, 3.984, 0.5254, 3.984, 0.3262, 4.184, 0.3262, 3.984, 0.5254, 3.785, 0.5254, 3.785, 0.3262, 3.984, 0.3262, 3.785, 0.5254, 3.586, 0.5254, 3.586, 0.3262, 3.785, 0.3262, 3.586, 0.5254, 3.387, 0.5254, 3.387, 0.3262, 3.586, 0.3262, 3.387, 0.5254, 3.188, 0.5254, 3.188, 0.3262, 3.387, 0.3262, 3.188, 0.5254, 2.988, 0.5254, 2.988, 0.3262, 3.188, 0.3262, 2.988, 0.5254, 2.789, 0.5254, 2.789, 0.3262, 2.988, 0.3262, 2.789, 0.5254, 2.59, 0.5254, 2.59, 0.3262, 2.789, 0.3262, 2.59, 0.5254, 2.391, 0.5254, 2.391, 0.3262, 2.59, 0.3262, 2.391, 0.5254, 2.191, 0.5254, 2.191, 0.3262, 2.391, 0.3262, 2.191, 0.5254, 1.992, 0.5254, 1.992, 0.3262, 2.191, 0.3262, 1.992, 0.5254, 1.793, 0.5254, 1.793, 0.3262, 1.992, 0.3262, 1.793, 0.5254, 1.594, 0.5254, 1.594, 0.3262, 1.793, 0.3262, 1.594, 0.5254, 1.395, 0.5254, 1.395, 0.3262, 1.594, 0.3262, 1.395, 0.5254, 1.195, 0.5254, 1.195, 0.3262, 1.395, 0.3262, 1.195, 0.5254, 0.9961, 0.5254, 0.9961, 0.3262, 1.195, 0.3262, 0.9961, 0.5254, 0.7969, 0.5254, 0.7969, 0.3262, 0.9961, 0.3262, 0.7969, 0.5254, 0.5977, 0.5254, 0.5977, 0.3262, 0.7969, 0.3262, 0.5977, 0.5254, 0.3984, 0.5254, 0.3984, 0.3262, 0.5977, 0.3262, 0.3984, 0.5254, 0.1992, 0.5254, 0.1992, 0.3262, 0.3984, 0.3262, 0.1992, 0.5254, 0.0, 0.5254, 0.0, 0.3262, 0.1992, 0.3262, 0.6875, 0.625, 0.6875, 0.7375, 0.3125, 0.7375, 0.3125, 0.625, 0.6875, 0.625, 0.6875, 0.7375, 0.3125, 0.7375, 0.3125, 0.625, 0.6875, 0.6875, 0.3125, 0.6875, 0.3125, 0.3125, 0.6875, 0.3125, 0.3125, 0.625, 0.3125, 0.7375, 0.6875, 0.7375, 0.6875, 0.625, 0.3125, 0.7375, 0.3125, 0.75, 0.3, 0.75, 0.3, 0.7375, 0.3125, 0.3125, 0.3, 0.3125, 0.3, 0.3, 0.3125, 0.3, 0.3125, 0.7375, 0.3, 0.7375, 0.3, 0.75, 0.3125, 0.75, 0.3125, 0.6875, 0.3125, 0.7, 0.3, 0.7, 0.3, 0.6875, 0.3125, 0.7375, 0.3, 0.7375, 0.3, 0.75, 0.3125, 0.75, 0.6875, 0.7375, 0.6875, 0.75, 0.7, 0.75, 0.7, 0.7375, 0.6875, 0.3125, 0.6875, 0.3, 0.7, 0.3, 0.7, 0.3125, 0.6875, 0.7375, 0.7, 0.7375, 0.7, 0.75, 0.6875, 0.75, 0.3125, 0.7375, 0.3125, 0.75, 0.3, 0.75, 0.3, 0.7375, 0.6875, 0.6875, 0.7, 0.6875, 0.7, 0.7, 0.6875, 0.7, 0.6875, 0.7375, 0.7, 0.7375, 0.7, 0.75, 0.6875, 0.75, 0.6875, 0.7375, 0.6875, 0.75, 0.7, 0.75, 0.7, 0.7375, 0.3125, 0.625, 0.3125, 0.7375, 0.3, 0.7375, 0.3, 0.625, 0.3, 0.625, 0.3, 0.7375, 0.3125, 0.7375, 0.3125, 0.625, 0.3125, 0.3125, 0.3125, 0.6875, 0.3, 0.6875, 0.3, 0.3125, 0.3125, 0.75, 0.6875, 0.75, 0.6875, 0.7375, 0.3125, 0.7375, 0.3125, 0.7375, 0.3125, 0.625, 0.3, 0.625, 0.3, 0.7375, 0.7, 0.7375, 0.7, 0.625, 0.6875, 0.625, 0.6875, 0.7375, 0.3125, 0.6875, 0.6875, 0.6875, 0.6875, 0.7, 0.3125, 0.7, 0.3125, 0.75, 0.6875, 0.75, 0.6875, 0.7375, 0.3125, 0.7375, 0.6875, 0.7375, 0.6875, 0.625, 0.7, 0.625, 0.7, 0.7375, 0.7, 0.7375, 0.7, 0.625, 0.6875, 0.625, 0.6875, 0.7375, 0.6875, 0.6875, 0.6875, 0.3125, 0.7, 0.3125, 0.7, 0.6875, 0.6875, 0.75, 0.3125, 0.75, 0.3125, 0.7375, 0.6875, 0.7375, 0.6875, 0.7375, 0.6875, 0.625, 0.7, 0.625, 0.7, 0.7375, 0.3, 0.7375, 0.3, 0.625, 0.3125, 0.625, 0.3125, 0.7375, 0.6875, 0.3125, 0.3125, 0.3125, 0.3125, 0.3, 0.6875, 0.3, 0.6875, 0.75, 0.3125, 0.75, 0.3125, 0.7375, 0.6875, 0.7375, 0.3125, 0.625, 0.3125, 0.7375, 0.6875, 0.7375, 0.6875, 0.625, 0.2725, 0.7275, 0.2725, 0.2725, 0.7275, 0.2725, 0.7275, 0.7275, 0.2725, 0.6125, 0.2725, 0.625, 0.26, 0.625, 0.26, 0.6125, 0.2725, 0.2725, 0.26, 0.2725, 0.26, 0.26, 0.2725, 0.26, 0.2725, 0.6125, 0.26, 0.6125, 0.26, 0.625, 0.2725, 0.625, 0.2725, 0.7275, 0.2725, 0.74, 0.26, 0.74, 0.26, 0.7275, 0.2725, 0.6125, 0.26, 0.6125, 0.26, 0.625, 0.2725, 0.625, 0.7275, 0.6125, 0.7275, 0.625, 0.74, 0.625, 0.74, 0.6125, 0.7275, 0.2725, 0.7275, 0.26, 0.74, 0.26, 0.74, 0.2725, 0.7275, 0.6125, 0.74, 0.6125, 0.74, 0.625, 0.7275, 0.625, 0.2725, 0.6125, 0.2725, 0.625, 0.26, 0.625, 0.26, 0.6125, 0.7275, 0.7275, 0.74, 0.7275, 0.74, 0.74, 0.7275, 0.74, 0.7275, 0.6125, 0.74, 0.6125, 0.74, 0.625, 0.7275, 0.625, 0.7275, 0.6125, 0.7275, 0.625, 0.74, 0.625, 0.74, 0.6125, 0.7275, 0.6125, 0.2725, 0.6125, 0.2725, 0.625, 0.7275, 0.625, 0.26, 0.7275, 0.26, 0.2725, 0.2725, 0.2725, 0.2725, 0.7275, 0.7275, 0.5562, 0.7275, 0.6125, 0.74, 0.6125, 0.74, 0.5562, 0.26, 0.5562, 0.26, 0.6125, 0.2725, 0.6125, 0.2725, 0.5562, 0.7275, 0.6125, 0.2725, 0.6125, 0.2725, 0.625, 0.7275, 0.625, 0.7275, 0.74, 0.2725, 0.74, 0.2725, 0.7275, 0.7275, 0.7275, 0.7275, 0.5562, 0.7275, 0.6125, 0.74, 0.6125, 0.74, 0.5562, 0.74, 0.5562, 0.74, 0.6125, 0.7275, 0.6125, 0.7275, 0.5562, 0.2725, 0.6125, 0.7275, 0.6125, 0.7275, 0.625, 0.2725, 0.625, 0.74, 0.2725, 0.74, 0.7275, 0.7275, 0.7275, 0.7275, 0.2725, 0.2725, 0.5562, 0.2725, 0.6125, 0.26, 0.6125, 0.26, 0.5562, 0.74, 0.5562, 0.74, 0.6125, 0.7275, 0.6125, 0.7275, 0.5562, 0.2725, 0.6125, 0.7275, 0.6125, 0.7275, 0.625, 0.2725, 0.625, 0.2725, 0.26, 0.7275, 0.26, 0.7275, 0.2725, 0.2725, 0.2725, 0.7275, 0.6125, 0.2725, 0.6125, 0.2725, 0.5562, 0.7275, 0.5562, 0.26, 0.6125, 0.26, 0.5562, 0.2725, 0.5562, 0.2725, 0.6125, 0.2725, 0.6125, 0.2725, 0.5562, 0.26, 0.5562, 0.26, 0.6125, 0.7275, 0.6125, 0.7275, 0.5562, 0.2725, 0.5562, 0.2725, 0.6125, 0.2725, 0.6125, 0.7275, 0.6125, 0.7275, 0.5562, 0.2725, 0.5562, 0.7275, 0.6125, 0.2725, 0.6125, 0.2725, 0.5562, 0.7275, 0.5562, 1.793, 0.127, 1.594, 0.127, 1.594, 0.0, 1.793, 0.0, 2.391, 0.127, 2.191, 0.127, 2.191, 0.0, 2.391, 0.0, 2.789, 0.5254, 2.988, 0.5254, 2.988, 0.6523, 2.789, 0.6523, 3.387, 0.5254, 3.586, 0.5254, 3.586, 0.6523, 3.387, 0.6523, 3.984, 0.5254, 4.184, 0.5254, 4.184, 0.6523, 3.984, 0.6523, 0.3984, 0.127, 0.1992, 0.127, 0.1992, 0.0, 0.3984, 0.0, 0.7969, 0.5254, 0.9961, 0.5254, 0.9961, 0.6523, 0.7969, 0.6523, 1.594, 0.127, 1.395, 0.127, 1.395, 0.0, 1.594, 0.0, 2.191, 0.127, 1.992, 0.127, 1.992, 0.0, 2.191, 0.0, 2.59, 0.5254, 2.789, 0.5254, 2.789, 0.6523, 2.59, 0.6523, 3.188, 0.5254, 3.387, 0.5254, 3.387, 0.6523, 3.188, 0.6523, 0.0, 0.5254, 0.1992, 0.5254, 0.1992, 0.6523, 0.0, 0.6523, 3.785, 0.5254, 3.984, 0.5254, 3.984, 0.6523, 3.785, 0.6523, 4.383, 0.5254, 4.582, 0.5254, 4.582, 0.6523, 4.383, 0.6523, 0.9961, 0.127, 0.7969, 0.127, 0.7969, 0.0, 0.9961, 0.0, 1.195, 0.5254, 1.395, 0.5254, 1.395, 0.6523, 1.195, 0.6523, 1.992, 0.127, 1.793, 0.127, 1.793, 0.0, 1.992, 0.0, 2.391, 0.5254, 2.59, 0.5254, 2.59, 0.6523, 2.391, 0.6523, 2.988, 0.5254, 3.188, 0.5254, 3.188, 0.6523, 2.988, 0.6523, 3.586, 0.5254, 3.785, 0.5254, 3.785, 0.6523, 3.586, 0.6523, 0.9961, 0.5254, 1.195, 0.5254, 1.195, 0.6523, 0.9961, 0.6523, 4.184, 0.5254, 4.383, 0.5254, 4.383, 0.6523, 4.184, 0.6523, 0.7969, 0.127, 0.5977, 0.127, 0.5977, 0.0, 0.7969, 0.0, 4.781, 0.127, 4.582, 0.127, 4.582, 0.0, 4.781, 0.0, 1.195, 0.127, 0.9961, 0.127, 0.9961, 0.0, 1.195, 0.0, 1.395, 0.127, 1.195, 0.127, 1.195, 0.0, 1.395, 0.0, 2.59, 0.127, 2.391, 0.127, 2.391, 0.0, 2.59, 0.0, 2.191, 0.5254, 2.391, 0.5254, 2.391, 0.6523, 2.191, 0.6523, 2.789, 0.127, 2.59, 0.127, 2.59, 0.0, 2.789, 0.0, 1.992, 0.5254, 2.191, 0.5254, 2.191, 0.6523, 1.992, 0.6523, 2.988, 0.127, 2.789, 0.127, 2.789, 0.0, 2.988, 0.0, 1.793, 0.5254, 1.992, 0.5254, 1.992, 0.6523, 1.793, 0.6523, 3.188, 0.127, 2.988, 0.127, 2.988, 0.0, 3.188, 0.0, 1.594, 0.5254, 1.793, 0.5254, 1.793, 0.6523, 1.594, 0.6523, 3.387, 0.127, 3.188, 0.127, 3.188, 0.0, 3.387, 0.0, 1.395, 0.5254, 1.594, 0.5254, 1.594, 0.6523, 1.395, 0.6523, 3.586, 0.127, 3.387, 0.127, 3.387, 0.0, 3.586, 0.0, 3.785, 0.127, 3.586, 0.127, 3.586, 0.0, 3.785, 0.0, 3.984, 0.127, 3.785, 0.127, 3.785, 0.0, 3.984, 0.0, 4.184, 0.127, 3.984, 0.127, 3.984, 0.0, 4.184, 0.0, 0.1992, 0.127, 0.0, 0.127, 0.0, 0.0, 0.1992, 0.0, 0.5977, 0.5254, 0.7969, 0.5254, 0.7969, 0.6523, 0.5977, 0.6523, 4.383, 0.127, 4.184, 0.127, 4.184, 0.0, 4.383, 0.0, 0.3984, 0.5254, 0.5977, 0.5254, 0.5977, 0.6523, 0.3984, 0.6523, 4.582, 0.127, 4.383, 0.127, 4.383, 0.0, 4.582, 0.0, 0.1992, 0.5254, 0.3984, 0.5254, 0.3984, 0.6523, 0.1992, 0.6523, 0.5977, 0.127, 0.3984, 0.127, 0.3984, 0.0, 0.5977, 0.0, 4.582, 0.5254, 4.781, 0.5254, 4.781, 0.6523, 4.582, 0.6523, 0.1992, 0.3262, 0.0, 0.3262, 0.0, 0.127, 0.1992, 0.127, 0.3984, 0.3262, 0.1992, 0.3262, 0.1992, 0.127, 0.3984, 0.127, 0.5977, 0.3262, 0.3984, 0.3262, 0.3984, 0.127, 0.5977, 0.127, 0.7969, 0.3262, 0.5977, 0.3262, 0.5977, 0.127, 0.7969, 0.127, 0.9961, 0.3262, 0.7969, 0.3262, 0.7969, 0.127, 0.9961, 0.127, 1.195, 0.3262, 0.9961, 0.3262, 0.9961, 0.127, 1.195, 0.127, 1.395, 0.3262, 1.195, 0.3262, 1.195, 0.127, 1.395, 0.127, 1.594, 0.3262, 1.395, 0.3262, 1.395, 0.127, 1.594, 0.127, 1.793, 0.3262, 1.594, 0.3262, 1.594, 0.127, 1.793, 0.127, 1.992, 0.3262, 1.793, 0.3262, 1.793, 0.127, 1.992, 0.127, 2.191, 0.3262, 1.992, 0.3262, 1.992, 0.127, 2.191, 0.127, 2.391, 0.3262, 2.191, 0.3262, 2.191, 0.127, 2.391, 0.127, 2.59, 0.3262, 2.391, 0.3262, 2.391, 0.127, 2.59, 0.127, 2.789, 0.3262, 2.59, 0.3262, 2.59, 0.127, 2.789, 0.127, 2.988, 0.3262, 2.789, 0.3262, 2.789, 0.127, 2.988, 0.127, 3.188, 0.3262, 2.988, 0.3262, 2.988, 0.127, 3.188, 0.127, 3.387, 0.3262, 3.188, 0.3262, 3.188, 0.127, 3.387, 0.127, 3.586, 0.3262, 3.387, 0.3262, 3.387, 0.127, 3.586, 0.127, 3.785, 0.3262, 3.586, 0.3262, 3.586, 0.127, 3.785, 0.127, 3.984, 0.3262, 3.785, 0.3262, 3.785, 0.127, 3.984, 0.127, 4.184, 0.3262, 3.984, 0.3262, 3.984, 0.127, 4.184, 0.127, 4.383, 0.3262, 4.184, 0.3262, 4.184, 0.127, 4.383, 0.127, 4.582, 0.3262, 4.383, 0.3262, 4.383, 0.127, 4.582, 0.127, 4.781, 0.3262, 4.582, 0.3262, 4.582, 0.127, 4.781, 0.127, 4.781, 0.5254, 4.582, 0.5254, 4.582, 0.3262, 4.781, 0.3262, 4.582, 0.5254, 4.383, 0.5254, 4.383, 0.3262, 4.582, 0.3262, 4.383, 0.5254, 4.184, 0.5254, 4.184, 0.3262, 4.383, 0.3262, 4.184, 0.5254, 3.984, 0.5254, 3.984, 0.3262, 4.184, 0.3262, 3.984, 0.5254, 3.785, 0.5254, 3.785, 0.3262, 3.984, 0.3262, 3.785, 0.5254, 3.586, 0.5254, 3.586, 0.3262, 3.785, 0.3262, 3.586, 0.5254, 3.387, 0.5254, 3.387, 0.3262, 3.586, 0.3262, 3.387, 0.5254, 3.188, 0.5254, 3.188, 0.3262, 3.387, 0.3262, 3.188, 0.5254, 2.988, 0.5254, 2.988, 0.3262, 3.188, 0.3262, 2.988, 0.5254, 2.789, 0.5254, 2.789, 0.3262, 2.988, 0.3262, 2.789, 0.5254, 2.59, 0.5254, 2.59, 0.3262, 2.789, 0.3262, 2.59, 0.5254, 2.391, 0.5254, 2.391, 0.3262, 2.59, 0.3262, 2.391, 0.5254, 2.191, 0.5254, 2.191, 0.3262, 2.391, 0.3262, 2.191, 0.5254, 1.992, 0.5254, 1.992, 0.3262, 2.191, 0.3262, 1.992, 0.5254, 1.793, 0.5254, 1.793, 0.3262, 1.992, 0.3262, 1.793, 0.5254, 1.594, 0.5254, 1.594, 0.3262, 1.793, 0.3262, 1.594, 0.5254, 1.395, 0.5254, 1.395, 0.3262, 1.594, 0.3262, 1.395, 0.5254, 1.195, 0.5254, 1.195, 0.3262, 1.395, 0.3262, 1.195, 0.5254, 0.9961, 0.5254, 0.9961, 0.3262, 1.195, 0.3262, 0.9961, 0.5254, 0.7969, 0.5254, 0.7969, 0.3262, 0.9961, 0.3262, 0.7969, 0.5254, 0.5977, 0.5254, 0.5977, 0.3262, 0.7969, 0.3262, 0.5977, 0.5254, 0.3984, 0.5254, 0.3984, 0.3262, 0.5977, 0.3262, 0.3984, 0.5254, 0.1992, 0.5254, 0.1992, 0.3262, 0.3984, 0.3262, 0.1992, 0.5254, 0.0, 0.5254, 0.0, 0.3262, 0.1992, 0.3262, 0.7246, 0.6131, 0.2754, 0.6131, 0.2745, 0.5562, 0.7255, 0.5562, 0.2754, 0.6131, 0.2745, 0.5562, 0.7255, 0.5562, 0.7246, 0.6131, 0.7246, 0.6131, 0.7255, 0.5562, 0.2745, 0.5562, 0.2754, 0.6131, 0.7246, 0.7246, 0.2754, 0.7246, 0.2754, 0.2754, 0.7246, 0.2754, 0.0001003, 0.9999, 9.998e-05, 0.0001002, 0.9999, 9.998e-05, 0.9999, 0.9999, 0.2754, 0.6131, 0.2748, 0.625, 0.2634, 0.625, 0.26, 0.6146, 0.2754, 0.2754, 0.26, 0.2748, 0.26, 0.2634, 0.2748, 0.26, 0.2754, 0.6131, 0.26, 0.6146, 0.26, 0.6234, 0.2748, 0.625, 0.7246, 0.6131, 0.7252, 0.625, 0.7366, 0.625, 0.74, 0.6146, 0.2754, 0.7246, 0.2748, 0.74, 0.2634, 0.74, 0.26, 0.7252, 0.2754, 0.6131, 0.26, 0.6146, 0.26, 0.6234, 0.2748, 0.625, 0.2754, 0.6131, 0.2748, 0.625, 0.2634, 0.625, 0.26, 0.6146, 0.7246, 0.2754, 0.7252, 0.26, 0.7366, 0.26, 0.74, 0.2748, 0.7246, 0.6131, 0.74, 0.6146, 0.74, 0.6234, 0.7252, 0.625, 0.7246, 0.6131, 0.7252, 0.625, 0.7366, 0.625, 0.74, 0.6146, 0.7246, 0.7246, 0.74, 0.7252, 0.74, 0.7366, 0.7252, 0.74, 0.7246, 0.6131, 0.74, 0.6146, 0.74, 0.6234, 0.7252, 0.625, 0.2745, 0.5562, 0.2754, 0.6131, 0.26, 0.6146, 0.26, 0.5577, 0.26, 0.5577, 0.26, 0.6146, 0.2754, 0.6131, 0.2745, 0.5562, 0.2754, 0.2754, 0.2754, 0.7246, 0.26, 0.7252, 0.26, 0.2748, 0.2748, 0.625, 0.7252, 0.625, 0.7246, 0.6131, 0.2754, 0.6131, 0.2754, 0.7246, 0.7246, 0.7246, 0.7252, 0.74, 0.2748, 0.74, 0.2748, 0.625, 0.7252, 0.625, 0.7246, 0.6131, 0.2754, 0.6131, 0.7246, 0.7246, 0.7246, 0.2754, 0.74, 0.2748, 0.74, 0.7252, 0.7252, 0.625, 0.2748, 0.625, 0.2754, 0.6131, 0.7246, 0.6131, 0.7246, 0.2754, 0.2754, 0.2754, 0.2748, 0.26, 0.7252, 0.26, 0.7252, 0.625, 0.2748, 0.625, 0.2754, 0.6131, 0.7246, 0.6131, 0.2754, 0.6131, 0.2745, 0.5562, 0.26, 0.5577, 0.26, 0.6146, 0.74, 0.6146, 0.74, 0.5577, 0.7255, 0.5562, 0.7246, 0.6131, 0.7246, 0.6131, 0.7255, 0.5562, 0.74, 0.5577, 0.74, 0.6146, 0.74, 0.6146, 0.74, 0.5577, 0.7255, 0.5562, 0.7246, 0.6131, 0.7246, 0.6131, 0.7255, 0.5562, 0.74, 0.5577, 0.74, 0.6146, 0.26, 0.6146, 0.26, 0.5577, 0.2745, 0.5562, 0.2754, 0.6131, 0.2754, 0.6131, 0.7246, 0.6131, 0.7255, 0.5562, 0.2745, 0.5562])
me_g_mortar.materials.append(mat_mtl_mortar)
me_g_mortar.use_remesh_preserve_volume = False
me_g_mortar.use_remesh_preserve_attributes = False
me_g_mortar.use_mirror_vertex_groups = False
me_g_mortar.update()
me_co_culling = bpy.data.meshes.new('co_culling')
me_co_culling.from_pydata([(0.0, 0.0, 0.0), (0.0, 0.0, 0.0), (0.0, 0.0, 0.0), (0.0, 0.0, 0.0), (0.0, 0.0, 0.0), (0.0, 0.0, 0.0), (0.0, 0.0, 0.0), (0.0, 0.0, 0.0)], [], [(0, 1, 3, 2), (2, 3, 7, 6), (6, 7, 5, 4), (4, 5, 1, 0), (2, 6, 4, 0), (7, 3, 1, 5)])
me_co_culling.use_remesh_preserve_volume = False
me_co_culling.use_remesh_preserve_attributes = False
me_co_culling.use_mirror_vertex_groups = False
me_co_culling.update()
me_g_mortar_trims = bpy.data.meshes.new('g_mortar_trims')
me_g_mortar_trims.from_pydata([(-0.5005, 0.528, -4.917e-08), (-0.4, -0.4, 0.6), (-0.4, -0.4, 0.7), (0.4, -0.4, 0.6), (0.4, -0.4, 0.7), (0.4, 0.4, 0.6), (0.4, 0.4, 0.7), (-0.4, 0.4, 0.7), (-0.4, 0.4, 0.6), (0.425, -0.425, 0.7), (0.4388, -0.4388, 0.6776), (0.4425, -0.4425, 0.6954), (-0.4388, -0.4388, 0.6776), (-0.425, -0.425, 0.7), (-0.4425, -0.4425, 0.6954), (0.425, 0.425, 0.7), (0.4388, 0.4388, 0.6776), (0.4425, 0.4425, 0.6954), (-0.425, 0.425, 0.7), (-0.4388, 0.4388, 0.6776), (-0.4425, 0.4425, 0.6954), (0.528, 0.528, -4.917e-08), (0.5005, 0.528, -4.917e-08), (0.455, -0.48, 0.1125), (0.48, 0.455, 0.1125), (0.48, 0.48, 0.1125), (0.455, 0.48, 0.1125), (-0.455, 0.48, 0.1125), (-0.48, 0.48, 0.1125), (-0.48, 0.455, 0.1125), (-0.455, -0.48, 0.1125), (-0.48, -0.48, 0.1125), (-0.48, -0.455, 0.1125), (0.5005, -0.528, -4.917e-08), (-0.528, -0.528, -4.917e-08), (-0.5005, -0.528, -4.917e-08), (-0.528, 0.528, -4.917e-08), (0.48, -0.455, 0.1125), (0.48, -0.48, 0.1125), (0.528, 0.5005, -4.917e-08), (0.528, -0.528, -4.917e-08), (0.528, -0.5005, -4.917e-08), (-0.528, 0.5005, -4.917e-08), (-0.528, -0.5005, -4.917e-08), (-0.4168, 0.4419, 7.75), (-0.4419, 0.4168, 7.75), (-0.4368, 0.4368, 7.75), (-0.432, 0.4069, 7.638), (-0.4069, 0.432, 7.638), (-0.4268, 0.4268, 7.638), (0.4069, 0.432, 7.638), (0.432, 0.4069, 7.638), (0.4268, 0.4268, 7.638), (0.432, -0.4069, 7.638), (0.4069, -0.432, 7.638), (0.4268, -0.4268, 7.638), (0.4168, -0.4419, 7.75), (0.4419, -0.4168, 7.75), (0.4368, -0.4368, 7.75), (0.4419, 0.4168, 7.75), (0.4168, 0.4419, 7.75), (0.4368, 0.4368, 7.75), (-0.4069, -0.432, 7.638), (-0.432, -0.4069, 7.638), (-0.4268, -0.4268, 7.638), (-0.4419, -0.4168, 7.75), (-0.4168, -0.4419, 7.75), (-0.4368, -0.4368, 7.75)], [], [(3, 10, 12, 1), (4, 2, 13, 9), (1, 12, 19, 8), (5, 16, 10, 3), (8, 19, 16, 5), (7, 6, 15, 18), (2, 7, 18, 13), (13, 18, 20, 14), (14, 20, 19, 12), (18, 15, 17, 20), (20, 17, 16, 19), (15, 9, 11, 17), (17, 11, 10, 16), (9, 13, 14, 11), (11, 14, 12, 10), (6, 4, 9, 15), (31, 34, 35, 30), (23, 30, 35, 33), (40, 38, 23, 33), (21, 25, 24, 39), (25, 21, 22, 26), (36, 28, 27, 0), (38, 40, 41, 37), (24, 37, 41, 39), (27, 26, 22, 0), (28, 36, 42, 29), (34, 31, 32, 43), (32, 29, 42, 43), (53, 51, 59, 57), (66, 62, 54, 56), (50, 48, 44, 60), (44, 48, 49, 46), (46, 49, 47, 45), (65, 63, 64, 67), (67, 64, 62, 66), (56, 54, 55, 58), (58, 55, 53, 57), (50, 60, 61, 52), (52, 61, 59, 51), (63, 65, 45, 47)])
me_g_mortar_trims.polygons.foreach_set('use_smooth', [True] * 40)
_uv = me_g_mortar_trims.uv_layers.new(name='UVMap')
_uv.uv.foreach_set('vector', [0.9444, 0.003096, 0.9876, 0.3889, 0.01242, 0.3889, 0.05556, 0.003095, 0.9444, 0.7222, 0.05556, 0.7222, 0.02778, 0.6111, 0.9722, 0.6111, 0.9444, 0.003096, 0.9876, 0.3889, 0.01242, 0.3889, 0.05556, 0.003095, 0.9444, 0.003096, 0.9876, 0.3889, 0.01242, 0.3889, 0.05556, 0.003095, 0.9444, 0.003096, 0.9876, 0.3889, 0.01242, 0.3889, 0.05556, 0.003095, 0.9444, 0.7222, 0.05556, 0.7222, 0.02778, 0.6111, 0.9722, 0.6111, 0.9444, 0.7222, 0.05556, 0.7222, 0.02778, 0.6111, 0.9722, 0.6111, 0.9722, 0.6111, 0.02778, 0.6111, 0.008293, 0.5, 0.9917, 0.5, 0.9917, 0.5, 0.008293, 0.5, 0.01242, 0.3889, 0.9876, 0.3889, 0.9722, 0.6111, 0.02778, 0.6111, 0.008293, 0.5, 0.9917, 0.5, 0.9917, 0.5, 0.008293, 0.5, 0.01242, 0.3889, 0.9876, 0.3889, 0.9722, 0.6111, 0.02778, 0.6111, 0.008293, 0.5, 0.9917, 0.5, 0.9917, 0.5, 0.008293, 0.5, 0.01242, 0.3889, 0.9876, 0.3889, 0.9722, 0.6111, 0.02778, 0.6111, 0.008293, 0.5, 0.9917, 0.5, 0.9917, 0.5, 0.008293, 0.5, 0.01242, 0.3889, 0.9876, 0.3889, 0.9444, 0.7222, 0.05556, 0.7222, 0.02778, 0.6111, 0.9722, 0.6111, 0.1113, 0.8203, 0.07422, 0.4219, 0.0957, 0.4219, 0.1328, 0.8203, 0.8672, 0.8203, 0.1328, 0.8203, 0.0957, 0.4219, 0.9043, 0.4219, 0.9258, 0.4219, 0.8887, 0.8203, 0.8672, 0.8203, 0.9043, 0.4219, 0.9258, 0.4219, 0.8887, 0.8203, 0.8672, 0.8203, 0.9043, 0.4219, 0.1113, 0.8203, 0.07422, 0.4219, 0.0957, 0.4219, 0.1328, 0.8203, 0.9258, 0.4219, 0.8887, 0.8203, 0.8672, 0.8203, 0.9043, 0.4219, 0.1113, 0.8203, 0.07422, 0.4219, 0.0957, 0.4219, 0.1328, 0.8203, 0.8672, 0.8203, 0.1328, 0.8203, 0.0957, 0.4219, 0.9043, 0.4219, 0.8672, 0.8203, 0.1328, 0.8203, 0.0957, 0.4219, 0.9043, 0.4219, 0.1113, 0.8203, 0.07422, 0.4219, 0.0957, 0.4219, 0.1328, 0.8203, 0.9258, 0.4219, 0.8887, 0.8203, 0.8672, 0.8203, 0.9043, 0.4219, 0.8672, 0.8203, 0.1328, 0.8203, 0.0957, 0.4219, 0.9043, 0.4219, 0.8661, 0.8203, 0.1339, 0.8203, 0.0984, 0.4219, 0.9016, 0.4219, 0.9016, 0.4219, 0.8661, 0.8203, 0.1339, 0.8203, 0.0984, 0.4219, 0.8661, 0.8203, 0.1339, 0.8203, 0.0984, 0.4219, 0.9016, 0.4219, 0.0984, 0.4219, 0.1339, 0.8203, 0.1113, 0.8203, 0.07452, 0.4251, 0.9255, 0.4251, 0.8887, 0.8203, 0.8661, 0.8203, 0.9016, 0.4219, 0.0984, 0.4219, 0.1339, 0.8203, 0.1113, 0.8203, 0.07452, 0.4251, 0.9255, 0.4251, 0.8887, 0.8203, 0.8661, 0.8203, 0.9016, 0.4219, 0.0984, 0.4219, 0.1339, 0.8203, 0.1113, 0.8203, 0.07452, 0.4251, 0.9255, 0.4251, 0.8887, 0.8203, 0.8661, 0.8203, 0.9016, 0.4219, 0.8661, 0.8203, 0.9016, 0.4219, 0.9255, 0.4251, 0.8887, 0.8203, 0.1113, 0.8203, 0.07452, 0.4251, 0.0984, 0.4219, 0.1339, 0.8203, 0.1339, 0.8203, 0.0984, 0.4219, 0.9016, 0.4219, 0.8661, 0.8203])
me_g_mortar_trims.materials.append(mat_mtl_mortar_trims)
me_g_mortar_trims.use_remesh_preserve_volume = False
me_g_mortar_trims.use_remesh_preserve_attributes = False
me_g_mortar_trims.use_mirror_vertex_groups = False
me_g_mortar_trims.update()

# ---- objects
ob_c_box_004 = bpy.data.objects.new('c_box_004', me_c_box_004)
ob_c_box_001 = bpy.data.objects.new('c_box_001', me_c_box_001)
ob_c_box_002 = bpy.data.objects.new('c_box_002', me_c_box_002)
ob_c_box_003 = bpy.data.objects.new('c_box_003', me_c_box_003)
ob_c_capsule_001 = bpy.data.objects.new('c_capsule_001', me_c_capsule_001)
ob_g_mortar_pillar = bpy.data.objects.new('g_mortar_pillar', me_g_mortar_pillar)
ob_g_mortar = bpy.data.objects.new('g_mortar', me_g_mortar)
ob_co_culling = bpy.data.objects.new('co_culling', me_co_culling)
ob_g_mortar_trims = bpy.data.objects.new('g_mortar_trims', me_g_mortar_trims)

# ---- transforms, parenting, visibility, modifiers, constraints
ob_c_box_004.location = (0.0, 0.0, 7.5)
ob_c_box_004.lineart.crease_threshold = 0.0
ob_c_box_001.location = (0.0, 0.0, 0.6)
ob_c_box_001.lineart.crease_threshold = 0.0
ob_c_box_002.location = (0.0, 0.0, 0.0)
ob_c_box_002.lineart.crease_threshold = 0.0
ob_c_box_003.location = (0.0, 0.0, 0.0)
ob_c_box_003.lineart.crease_threshold = 0.0
ob_c_capsule_001.location = (0.0, 0.0, 3.9)
ob_c_capsule_001.hide_viewport = True
ob_c_capsule_001.lineart.crease_threshold = 0.0
ob_g_mortar_pillar.location = (0.0, 0.0, 0.0)
ob_g_mortar_pillar.lineart.crease_threshold = 0.0
ob_g_mortar.location = (0.0, 0.0, 0.0)
ob_g_mortar.lineart.crease_threshold = 0.0
ob_co_culling.location = (0.0, 0.0, 0.0)
ob_co_culling.lineart.crease_threshold = 0.0
ob_g_mortar_trims.location = (0.0, 0.0, 0.0)
ob_g_mortar_trims.lineart.crease_threshold = 0.0

# ---- collection membership
col_collection_1.objects.link(ob_c_box_004)
col_collection_1.objects.link(ob_c_box_001)
col_collection_1.objects.link(ob_c_box_002)
col_collection_1.objects.link(ob_c_box_003)
col_collection_1.objects.link(ob_c_capsule_001)
col_collection_1.objects.link(ob_g_mortar_pillar)
col_collection_1.objects.link(ob_g_mortar)
col_collection_1.objects.link(ob_co_culling)
col_collection_1.objects.link(ob_g_mortar_trims)

# ---- scene / render settings (as saved in the file)
scene.frame_start = 1; scene.frame_end = 250; scene.frame_set(1)
scene.render.engine = 'CYCLES'
scene.render.resolution_percentage = 50
scene.render.dither_intensity = 0.0
scene.cycles.use_denoising = False
scene.cycles.samples = 128
scene.cycles.sampling_pattern = 'TABULATED_SOBOL'
scene.cycles.use_adaptive_sampling = False
scene.cycles.use_light_tree = False
scene.cycles.blur_glossy = 0.0
scene.cycles.sample_clamp_indirect = 0.0
scene.view_settings.view_transform = 'Standard'
bpy.context.view_layer.update()

# ---- added for rendering (the .blend has no active camera and no usable light): camera, sun
cam_auto = bpy.data.cameras.new('AutoCamera')
cam_auto.lens = 50.0
cam_auto.sensor_width = 36.0
cam_auto.clip_end = 1000.0
ob_auto_camera = bpy.data.objects.new('AutoCamera', cam_auto)
scene.collection.objects.link(ob_auto_camera)
ob_auto_camera.location = (10.7753, -12.9304, 10.5952)
ob_auto_camera.rotation_euler = (1.09748, -7.21219e-08, 0.694738)
scene.camera = ob_auto_camera
light_auto_sun = bpy.data.lights.new('AutoSun', 'SUN')
light_auto_sun.energy = 3.0
light_auto_sun.angle = 0.0523599
ob_auto_sun = bpy.data.objects.new('AutoSun', light_auto_sun)
scene.collection.objects.link(ob_auto_sun)
ob_auto_sun.rotation_euler = (0.872665, 0.174533, 0.523599)
bpy.context.view_layer.update()
